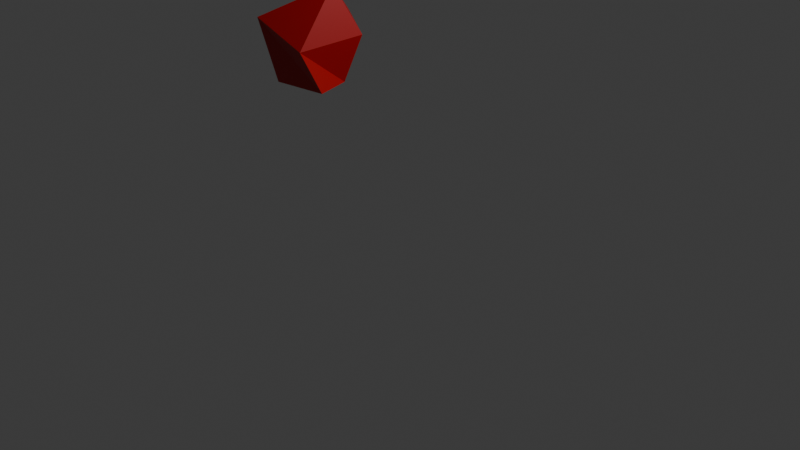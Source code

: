 # Source: Gem.blend  (saved by Blender 5.1.29; exported with 4.5.12 LTS)
import bpy
from mathutils import Matrix  # noqa: F401  (used for matrix-valued properties, if any)

bpy.ops.wm.read_factory_settings(use_empty=True)
scene = bpy.context.scene
scene.name = 'Scene'

# ---- collections
col_collection = bpy.data.collections.new('Collection'); scene.collection.children.link(col_collection)

# ---- materials (node trees are filled in below, after node groups)
mat_material = bpy.data.materials.new('Material')
mat_material.alpha_threshold = 0.0
mat_material.use_backface_culling_lightprobe_volume = False
mat_material.roughness = 0.5
mat_material.line_color = (0.0, 0.0, 0.0, 1.0)

# ---- material node trees
mat_material.use_nodes = True; mat_material.node_tree.nodes.clear()
_N = mat_material.node_tree.nodes; _L = mat_material.node_tree.links
n0 = _N.new('ShaderNodeOutputMaterial'); n0.name = 'Material Output'; n0.location = (200, 100)
n1 = _N.new('ShaderNodeBsdfPrincipled'); n1.name = 'Principled BSDF'; n1.location = (-200, 100)
n1.inputs[0].default_value = (0.4516, 0.0, 0.001311, 1.0)
_L.new(n1.outputs[0], n0.inputs[0])
n0.is_active_output = True

# ---- world
world_world = bpy.data.worlds.new('World'); scene.world = world_world
world_world.use_nodes = True; world_world.node_tree.nodes.clear()
_N = world_world.node_tree.nodes; _L = world_world.node_tree.links
n0 = _N.new('ShaderNodeOutputWorld'); n0.name = 'World Output'; n0.location = (200, 100)
n1 = _N.new('ShaderNodeBackground'); n1.name = 'Background'; n1.location = (-200, 100)
n1.inputs[0].default_value = (0.05088, 0.05088, 0.05088, 1.0)
_L.new(n1.outputs[0], n0.inputs[0])
n0.is_active_output = True
world_world.color = (0.05088, 0.05088, 0.05088)
world_world.sun_shadow_jitter_overblur = 0.0

# ---- cameras
cam_camera = bpy.data.cameras.new('Camera')
cam_camera.clip_end = 100.0
cam_camera.ortho_scale = 7.314

# ---- lights
light_light = bpy.data.lights.new('Light', 'POINT')
light_light.energy = 1000.0
light_light.shadow_soft_size = 0.1

# ---- meshes
me_cube = bpy.data.meshes.new('Cube')
me_cube.from_pydata([(0.216, 0.08432, 1.025), (0.2449, 0.3067, -1.0), (0.2533, -0.8111, -0.1485), (0.4918, -0.491, -1.0), (-0.2573, 0.8809, 0.2883), (-0.4048, 0.2746, -1.0), (-0.9571, -0.889, 0.3227), (-0.6774, -0.6625, -1.0), (0.5725, 0.5138, 0.01157)], [], [(0, 4, 6), (3, 2, 6, 7), (7, 6, 4, 5), (5, 1, 3, 7), (1, 8, 2, 3), (5, 4, 8, 1), (6, 2, 0), (2, 8, 0), (8, 4, 0)])
_uv = me_cube.uv_layers.new(name='UVMap')
_uv.uv.foreach_set('vector', [0.625, 0.5, 0.875, 0.5, 0.875, 0.75, 0.375, 0.75, 0.625, 0.75, 0.625, 1.0, 0.375, 1.0, 0.375, 0.0, 0.625, 0.0, 0.625, 0.25, 0.375, 0.25, 0.125, 0.5, 0.375, 0.5, 0.375, 0.75, 0.125, 0.75, 0.375, 0.5, 0.4999, 0.5, 0.625, 0.75, 0.375, 0.75, 0.375, 0.25, 0.625, 0.25, 0.4999, 0.5, 0.375, 0.5, 0.875, 0.75, 0.625, 0.75, 0.625, 0.5, 0.625, 0.75, 0.4999, 0.5, 0.625, 0.5, 0.4999, 0.5, 0.625, 0.25, 0.625, 0.5])
me_cube.materials.append(mat_material)
me_cube.use_mirror_vertex_groups = False
me_cube.update()

# ---- objects
ob_cube = bpy.data.objects.new('Cube', me_cube)
ob_light = bpy.data.objects.new('Light', light_light)
ob_camera = bpy.data.objects.new('Camera', cam_camera)

# ---- transforms, parenting, visibility, modifiers, constraints
ob_cube.location = (-0.918, -0.1592, 1.756)
ob_cube.scale = (0.5, 0.5, 0.5)
ob_cube.lock_rotations_4d = False
ob_cube.empty_display_type = 'ARROWS'
ob_cube.lineart.crease_threshold = 0.0
ob_light.location = (4.076, 1.005, 5.904)
ob_light.rotation_euler = (0.6503, 0.05522, 1.866)
ob_light.lock_rotations_4d = False
ob_light.empty_display_type = 'ARROWS'
ob_light.color = (0.0, 0.0, 0.0, 0.0)
ob_light.lineart.crease_threshold = 0.0
ob_camera.location = (7.359, -6.926, 4.958)
ob_camera.rotation_euler = (1.109, 0.0, 0.8149)
ob_camera.lock_rotations_4d = False
ob_camera.empty_display_type = 'ARROWS'
ob_camera.color = (0.0, 0.0, 0.0, 0.0)
ob_camera.display_type = 'WIRE'
ob_camera.lineart.crease_threshold = 0.0

# ---- collection membership
col_collection.objects.link(ob_cube)
col_collection.objects.link(ob_light)
col_collection.objects.link(ob_camera)

# ---- scene / render settings (as saved in the file)
scene.camera = ob_camera
scene.frame_start = 1; scene.frame_end = 250; scene.frame_set(1)
scene.render.engine = 'BLENDER_EEVEE_NEXT'
scene.render.bake_bias = 0.0
scene.render.bake_samples = 0
scene.cycles.sampling_pattern = 'TABULATED_SOBOL'
scene.eevee.use_volume_custom_range = False
bpy.context.view_layer.update()

